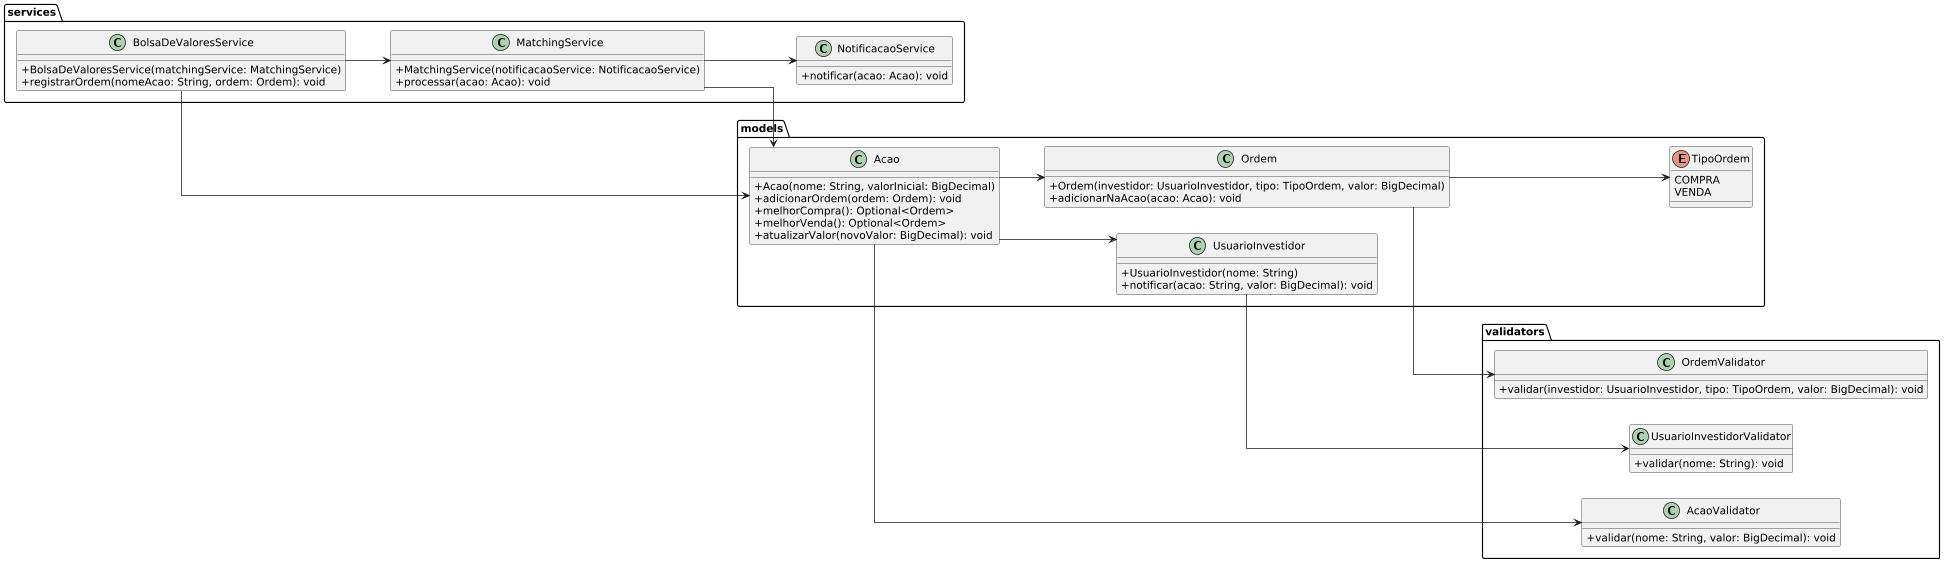

The diagram above was rendered by PlantUML. Its source (embedded in the PNG):
@startuml
left to right direction
scale 0.75
skinparam classAttributeIconSize 0
skinparam shadowing false
skinparam linetype ortho

package "models" {
    class Acao {
        +Acao(nome: String, valorInicial: BigDecimal)
        +adicionarOrdem(ordem: Ordem): void
        +melhorCompra(): Optional<Ordem>
        +melhorVenda(): Optional<Ordem>
        +atualizarValor(novoValor: BigDecimal): void
    }

    class Ordem {
        +Ordem(investidor: UsuarioInvestidor, tipo: TipoOrdem, valor: BigDecimal)
        +adicionarNaAcao(acao: Acao): void
    }

    class UsuarioInvestidor {
        +UsuarioInvestidor(nome: String)
        +notificar(acao: String, valor: BigDecimal): void
    }

    enum TipoOrdem {
        COMPRA
        VENDA
    }
}

package "services" {
    class BolsaDeValoresService {
        +BolsaDeValoresService(matchingService: MatchingService)
        +registrarOrdem(nomeAcao: String, ordem: Ordem): void
    }

    class MatchingService {
        +MatchingService(notificacaoService: NotificacaoService)
        +processar(acao: Acao): void
    }

    class NotificacaoService {
        +notificar(acao: Acao): void
    }
}

package "validators" {
    class AcaoValidator {
        +validar(nome: String, valor: BigDecimal): void
    }

    class OrdemValidator {
        +validar(investidor: UsuarioInvestidor, tipo: TipoOrdem, valor: BigDecimal): void
    }

    class UsuarioInvestidorValidator {
        +validar(nome: String): void
    }
}

Acao --> Ordem
Acao --> UsuarioInvestidor
Ordem --> TipoOrdem

BolsaDeValoresService --> Acao
BolsaDeValoresService --> MatchingService
MatchingService --> Acao
MatchingService --> NotificacaoService

Acao --> AcaoValidator
Ordem --> OrdemValidator
UsuarioInvestidor --> UsuarioInvestidorValidator
@enduml